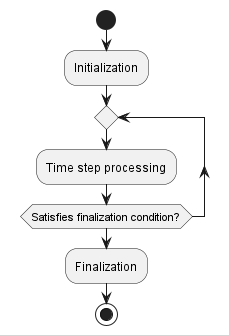

The diagram above was rendered by PlantUML. Its source (embedded in the PNG):
@startuml
start
:Initialization;
repeat
:Time step processing;
repeat while (Satisfies finalization condition?)
:Finalization;
stop
@enduml